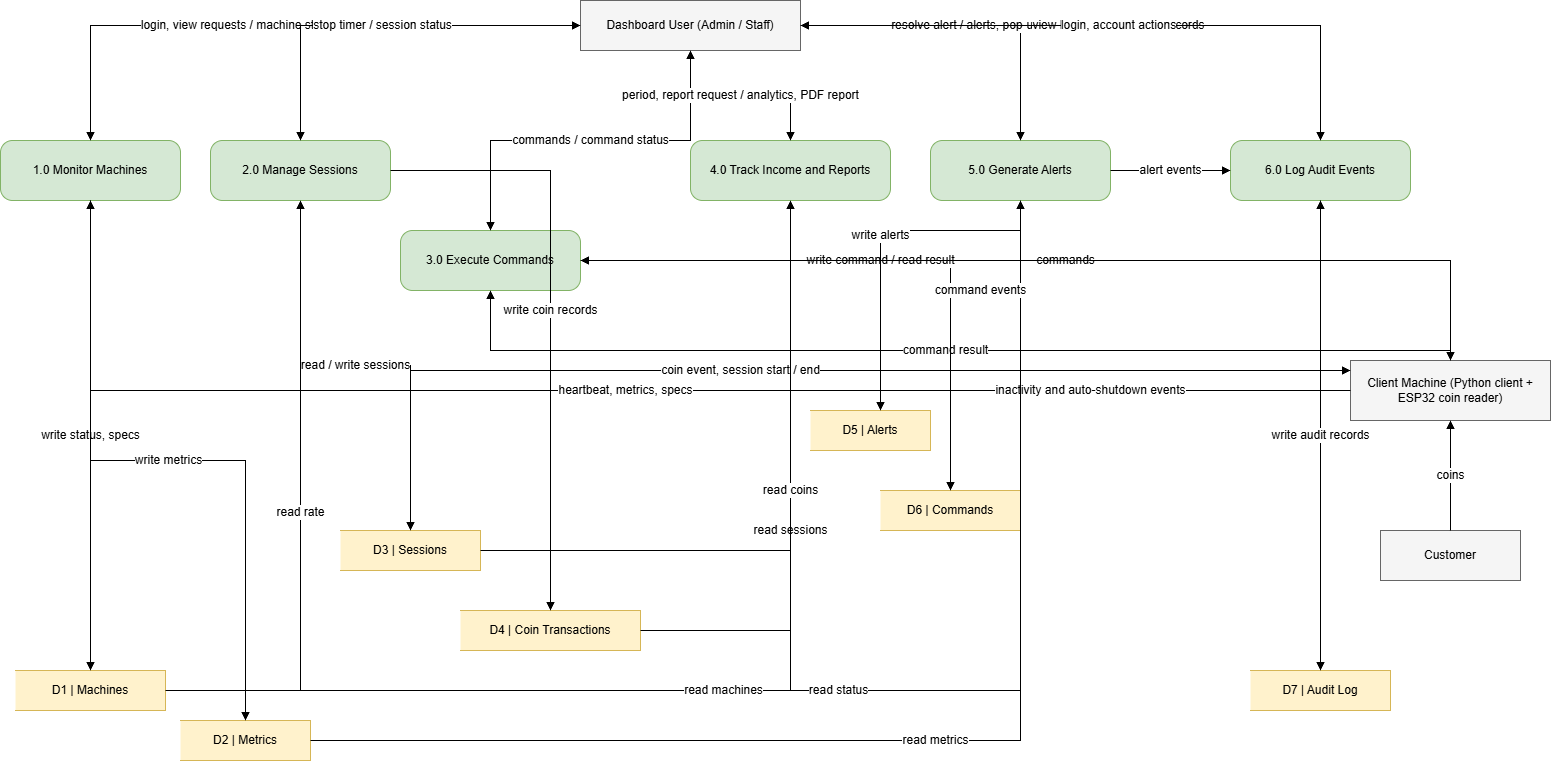

The diagram above was exported from draw.io. Its source (the exported page's mxGraphModel, read from the mxfile embedded in the PNG):
<mxGraphModel dx="1807" dy="1043" grid="1" gridSize="10" guides="1" tooltips="1" connect="1" arrows="1" fold="1" page="1" pageScale="1" pageWidth="1500" pageHeight="1100" math="0" shadow="0">
  <root>
    <mxCell id="0" />
    <mxCell id="1" parent="0" />
    <mxCell id="user" parent="1" style="rounded=0;whiteSpace=wrap;html=1;fillColor=#F5F5F5;strokeColor=#666666;fontSize=12;fontColor=#000000;" value="Dashboard User (Admin / Staff)" vertex="1">
      <mxGeometry height="50" width="220" x="620" y="40" as="geometry" />
    </mxCell>
    <mxCell id="customer" parent="1" style="rounded=0;whiteSpace=wrap;html=1;fillColor=#F5F5F5;strokeColor=#666666;fontSize=12;fontColor=#000000;" value="Customer" vertex="1">
      <mxGeometry height="50" width="140" x="1420" y="570" as="geometry" />
    </mxCell>
    <mxCell id="client" parent="1" style="rounded=0;whiteSpace=wrap;html=1;fillColor=#F5F5F5;strokeColor=#666666;fontSize=12;fontColor=#000000;" value="Client Machine (Python client + ESP32 coin reader)" vertex="1">
      <mxGeometry height="60" width="200" x="1390" y="400" as="geometry" />
    </mxCell>
    <mxCell id="p1" parent="1" style="rounded=1;whiteSpace=wrap;html=1;fillColor=#D5E8D4;strokeColor=#82B366;fontSize=12;fontColor=#000000;arcSize=20;" value="1.0 Monitor Machines" vertex="1">
      <mxGeometry height="60" width="180" x="40" y="180" as="geometry" />
    </mxCell>
    <mxCell id="p2" parent="1" style="rounded=1;whiteSpace=wrap;html=1;fillColor=#D5E8D4;strokeColor=#82B366;fontSize=12;fontColor=#000000;arcSize=20;" value="2.0 Manage Sessions" vertex="1">
      <mxGeometry height="60" width="180" x="250" y="180" as="geometry" />
    </mxCell>
    <mxCell id="p3" parent="1" style="rounded=1;whiteSpace=wrap;html=1;fillColor=#D5E8D4;strokeColor=#82B366;fontSize=12;fontColor=#000000;arcSize=20;" value="3.0 Execute Commands" vertex="1">
      <mxGeometry height="60" width="180" x="440" y="270" as="geometry" />
    </mxCell>
    <mxCell id="p4" parent="1" style="rounded=1;whiteSpace=wrap;html=1;fillColor=#D5E8D4;strokeColor=#82B366;fontSize=12;fontColor=#000000;arcSize=20;" value="4.0 Track Income and Reports" vertex="1">
      <mxGeometry height="60" width="200" x="730" y="180" as="geometry" />
    </mxCell>
    <mxCell id="p5" parent="1" style="rounded=1;whiteSpace=wrap;html=1;fillColor=#D5E8D4;strokeColor=#82B366;fontSize=12;fontColor=#000000;arcSize=20;" value="5.0 Generate Alerts" vertex="1">
      <mxGeometry height="60" width="180" x="970" y="180" as="geometry" />
    </mxCell>
    <mxCell id="p6" parent="1" style="rounded=1;whiteSpace=wrap;html=1;fillColor=#D5E8D4;strokeColor=#82B366;fontSize=12;fontColor=#000000;arcSize=20;" value="6.0 Log Audit Events" vertex="1">
      <mxGeometry height="60" width="180" x="1270" y="180" as="geometry" />
    </mxCell>
    <mxCell id="d1" parent="1" style="shape=partialRectangle;html=1;whiteSpace=wrap;fillColor=#FFF2CC;strokeColor=#D6B656;fontSize=12;fontColor=#000000;top=1;bottom=1;left=0;right=1;" value="D1 | Machines" vertex="1">
      <mxGeometry height="40" width="150" x="55" y="710" as="geometry" />
    </mxCell>
    <mxCell id="d2" parent="1" style="shape=partialRectangle;html=1;whiteSpace=wrap;fillColor=#FFF2CC;strokeColor=#D6B656;fontSize=12;fontColor=#000000;top=1;bottom=1;left=0;right=1;" value="D2 | Metrics" vertex="1">
      <mxGeometry height="40" width="130" x="220" y="760" as="geometry" />
    </mxCell>
    <mxCell id="d3" parent="1" style="shape=partialRectangle;html=1;whiteSpace=wrap;fillColor=#FFF2CC;strokeColor=#D6B656;fontSize=12;fontColor=#000000;top=1;bottom=1;left=0;right=1;" value="D3 | Sessions" vertex="1">
      <mxGeometry height="40" width="140" x="380" y="570" as="geometry" />
    </mxCell>
    <mxCell id="d4" parent="1" style="shape=partialRectangle;html=1;whiteSpace=wrap;fillColor=#FFF2CC;strokeColor=#D6B656;fontSize=12;fontColor=#000000;top=1;bottom=1;left=0;right=1;" value="D4 | Coin Transactions" vertex="1">
      <mxGeometry height="40" width="180" x="500" y="650" as="geometry" />
    </mxCell>
    <mxCell id="d5" parent="1" style="shape=partialRectangle;html=1;whiteSpace=wrap;fillColor=#FFF2CC;strokeColor=#D6B656;fontSize=12;fontColor=#000000;top=1;bottom=1;left=0;right=1;" value="D5 | Alerts" vertex="1">
      <mxGeometry height="40" width="120" x="850" y="450" as="geometry" />
    </mxCell>
    <mxCell id="d6" parent="1" style="shape=partialRectangle;html=1;whiteSpace=wrap;fillColor=#FFF2CC;strokeColor=#D6B656;fontSize=12;fontColor=#000000;top=1;bottom=1;left=0;right=1;" value="D6 | Commands" vertex="1">
      <mxGeometry height="40" width="140" x="920" y="530" as="geometry" />
    </mxCell>
    <mxCell id="d7" parent="1" style="shape=partialRectangle;html=1;whiteSpace=wrap;fillColor=#FFF2CC;strokeColor=#D6B656;fontSize=12;fontColor=#000000;top=1;bottom=1;left=0;right=1;" value="D7 | Audit Log" vertex="1">
      <mxGeometry height="40" width="140" x="1290" y="710" as="geometry" />
    </mxCell>
    <mxCell id="f_user_p1" edge="1" parent="1" source="user" style="edgeStyle=orthogonalEdgeStyle;rounded=0;html=1;endArrow=block;startArrow=block;endFill=1;startFill=1;fontSize=12;fontColor=#000000;labelBackgroundColor=#FFFFFF;strokeColor=#000000;" target="p1" value="login, view requests / machine status, health, specs">
      <mxGeometry relative="1" as="geometry" />
    </mxCell>
    <mxCell id="f_user_p2" edge="1" parent="1" source="user" style="edgeStyle=orthogonalEdgeStyle;rounded=0;html=1;endArrow=block;startArrow=block;endFill=1;startFill=1;fontSize=12;fontColor=#000000;labelBackgroundColor=#FFFFFF;strokeColor=#000000;" target="p2" value="stop timer / session status">
      <mxGeometry relative="1" as="geometry" />
    </mxCell>
    <mxCell id="f_user_p3" edge="1" parent="1" source="user" style="edgeStyle=orthogonalEdgeStyle;rounded=0;html=1;endArrow=block;startArrow=block;endFill=1;startFill=1;fontSize=12;fontColor=#000000;labelBackgroundColor=#FFFFFF;strokeColor=#000000;" target="p3" value="commands / command status">
      <mxGeometry relative="1" as="geometry" />
    </mxCell>
    <mxCell id="f_user_p4" edge="1" parent="1" source="user" style="edgeStyle=orthogonalEdgeStyle;rounded=0;html=1;endArrow=block;startArrow=block;endFill=1;startFill=1;fontSize=12;fontColor=#000000;labelBackgroundColor=#FFFFFF;strokeColor=#000000;" target="p4" value="period, report request / analytics, PDF report">
      <mxGeometry relative="1" as="geometry" />
    </mxCell>
    <mxCell id="f_user_p5" edge="1" parent="1" source="user" style="edgeStyle=orthogonalEdgeStyle;rounded=0;html=1;endArrow=block;startArrow=block;endFill=1;startFill=1;fontSize=12;fontColor=#000000;labelBackgroundColor=#FFFFFF;strokeColor=#000000;" target="p5" value="resolve alert / alerts, pop-ups">
      <mxGeometry relative="1" as="geometry" />
    </mxCell>
    <mxCell id="f_user_p6" edge="1" parent="1" source="user" style="edgeStyle=orthogonalEdgeStyle;rounded=0;html=1;endArrow=block;startArrow=block;endFill=1;startFill=1;fontSize=12;fontColor=#000000;labelBackgroundColor=#FFFFFF;strokeColor=#000000;" target="p6" value="view logs request / audit records">
      <mxGeometry relative="1" as="geometry" />
    </mxCell>
    <mxCell id="f_cust_client" edge="1" parent="1" source="customer" style="edgeStyle=orthogonalEdgeStyle;rounded=0;html=1;endArrow=block;endFill=1;fontSize=12;fontColor=#000000;labelBackgroundColor=#FFFFFF;strokeColor=#000000;" target="client" value="coins">
      <mxGeometry relative="1" as="geometry" />
    </mxCell>
    <mxCell id="f_client_p1" edge="1" parent="1" source="client" style="edgeStyle=orthogonalEdgeStyle;rounded=0;html=1;endArrow=block;endFill=1;fontSize=12;fontColor=#000000;labelBackgroundColor=#FFFFFF;strokeColor=#000000;" target="p1" value="heartbeat, metrics, specs">
      <mxGeometry relative="1" as="geometry" />
    </mxCell>
    <mxCell id="f_client_p2" edge="1" parent="1" source="client" style="edgeStyle=orthogonalEdgeStyle;rounded=0;html=1;endArrow=block;startArrow=block;endFill=1;startFill=1;fontSize=12;fontColor=#000000;labelBackgroundColor=#FFFFFF;strokeColor=#000000;" target="p2" value="coin event, session start / end">
      <mxGeometry relative="1" as="geometry">
        <Array as="points">
          <mxPoint x="340" y="410" />
        </Array>
      </mxGeometry>
    </mxCell>
    <mxCell id="f_p3_client_cmd" edge="1" parent="1" source="p3" style="edgeStyle=orthogonalEdgeStyle;rounded=0;html=1;endArrow=block;endFill=1;fontSize=12;fontColor=#000000;labelBackgroundColor=#FFFFFF;strokeColor=#000000;" target="client" value="commands">
      <mxGeometry relative="1" as="geometry" />
    </mxCell>
    <mxCell id="f_client_p3_res" edge="1" parent="1" source="client" style="edgeStyle=orthogonalEdgeStyle;rounded=0;html=1;endArrow=block;endFill=1;fontSize=12;fontColor=#000000;labelBackgroundColor=#FFFFFF;strokeColor=#000000;" target="p3" value="command result">
      <mxGeometry relative="1" as="geometry">
        <Array as="points">
          <mxPoint x="1490" y="390" />
          <mxPoint x="530" y="390" />
        </Array>
      </mxGeometry>
    </mxCell>
    <mxCell id="f_client_p5" edge="1" parent="1" source="client" style="edgeStyle=orthogonalEdgeStyle;rounded=0;html=1;endArrow=block;endFill=1;fontSize=12;fontColor=#000000;labelBackgroundColor=#FFFFFF;strokeColor=#000000;" target="p5" value="inactivity and auto-shutdown events">
      <mxGeometry relative="1" as="geometry" />
    </mxCell>
    <mxCell id="f_p1_d1" edge="1" parent="1" source="p1" style="edgeStyle=orthogonalEdgeStyle;rounded=0;html=1;endArrow=block;endFill=1;fontSize=12;fontColor=#000000;labelBackgroundColor=#FFFFFF;strokeColor=#000000;" target="d1" value="write status, specs">
      <mxGeometry relative="1" as="geometry" />
    </mxCell>
    <mxCell id="f_p1_d2" edge="1" parent="1" source="p1" style="edgeStyle=orthogonalEdgeStyle;rounded=0;html=1;endArrow=block;endFill=1;fontSize=12;fontColor=#000000;labelBackgroundColor=#FFFFFF;strokeColor=#000000;" target="d2" value="write metrics">
      <mxGeometry relative="1" as="geometry" />
    </mxCell>
    <mxCell id="f_p2_d3" edge="1" parent="1" source="p2" style="edgeStyle=orthogonalEdgeStyle;rounded=0;html=1;endArrow=block;startArrow=block;endFill=1;startFill=1;fontSize=12;fontColor=#000000;labelBackgroundColor=#FFFFFF;strokeColor=#000000;" target="d3" value="read / write sessions">
      <mxGeometry relative="1" as="geometry" />
    </mxCell>
    <mxCell id="f_p2_d4" edge="1" parent="1" source="p2" style="edgeStyle=orthogonalEdgeStyle;rounded=0;html=1;endArrow=block;endFill=1;fontSize=12;fontColor=#000000;labelBackgroundColor=#FFFFFF;strokeColor=#000000;" target="d4" value="write coin records">
      <mxGeometry relative="1" as="geometry" />
    </mxCell>
    <mxCell id="f_d1_p2" edge="1" parent="1" source="d1" style="edgeStyle=orthogonalEdgeStyle;rounded=0;html=1;endArrow=block;endFill=1;fontSize=12;fontColor=#000000;labelBackgroundColor=#FFFFFF;strokeColor=#000000;" target="p2" value="read rate">
      <mxGeometry relative="1" as="geometry" />
    </mxCell>
    <mxCell id="f_p3_d6" edge="1" parent="1" source="p3" style="edgeStyle=orthogonalEdgeStyle;rounded=0;html=1;endArrow=block;startArrow=block;endFill=1;startFill=1;fontSize=12;fontColor=#000000;labelBackgroundColor=#FFFFFF;strokeColor=#000000;" target="d6" value="write command / read result">
      <mxGeometry relative="1" as="geometry" />
    </mxCell>
    <mxCell id="f_d1_p5" edge="1" parent="1" source="d1" style="edgeStyle=orthogonalEdgeStyle;rounded=0;html=1;endArrow=block;endFill=1;fontSize=12;fontColor=#000000;labelBackgroundColor=#FFFFFF;strokeColor=#000000;" target="p5" value="read status">
      <mxGeometry relative="1" as="geometry" />
    </mxCell>
    <mxCell id="f_d2_p5" edge="1" parent="1" source="d2" style="edgeStyle=orthogonalEdgeStyle;rounded=0;html=1;endArrow=block;endFill=1;fontSize=12;fontColor=#000000;labelBackgroundColor=#FFFFFF;strokeColor=#000000;" target="p5" value="read metrics">
      <mxGeometry relative="1" as="geometry" />
    </mxCell>
    <mxCell id="f_p5_d5" edge="1" parent="1" source="p5" style="edgeStyle=orthogonalEdgeStyle;rounded=0;html=1;endArrow=block;endFill=1;fontSize=12;fontColor=#000000;labelBackgroundColor=#FFFFFF;strokeColor=#000000;" target="d5" value="write alerts">
      <mxGeometry relative="1" as="geometry">
        <Array as="points">
          <mxPoint x="1060" y="270" />
          <mxPoint x="920" y="270" />
        </Array>
      </mxGeometry>
    </mxCell>
    <mxCell id="f_d1_p4" edge="1" parent="1" source="d1" style="edgeStyle=orthogonalEdgeStyle;rounded=0;html=1;endArrow=block;endFill=1;fontSize=12;fontColor=#000000;labelBackgroundColor=#FFFFFF;strokeColor=#000000;" target="p4" value="read machines">
      <mxGeometry relative="1" as="geometry" />
    </mxCell>
    <mxCell id="f_d3_p4" edge="1" parent="1" source="d3" style="edgeStyle=orthogonalEdgeStyle;rounded=0;html=1;endArrow=block;endFill=1;fontSize=12;fontColor=#000000;labelBackgroundColor=#FFFFFF;strokeColor=#000000;" target="p4" value="read sessions">
      <mxGeometry relative="1" as="geometry" />
    </mxCell>
    <mxCell id="f_d4_p4" edge="1" parent="1" source="d4" style="edgeStyle=orthogonalEdgeStyle;rounded=0;html=1;endArrow=block;endFill=1;fontSize=12;fontColor=#000000;labelBackgroundColor=#FFFFFF;strokeColor=#000000;" target="p4" value="read coins">
      <mxGeometry relative="1" as="geometry" />
    </mxCell>
    <mxCell id="f_p3_p6" edge="1" parent="1" source="p3" style="edgeStyle=orthogonalEdgeStyle;rounded=0;html=1;endArrow=block;endFill=1;fontSize=12;fontColor=#000000;labelBackgroundColor=#FFFFFF;strokeColor=#000000;" target="p6" value="command events">
      <mxGeometry relative="1" y="-30" as="geometry">
        <mxPoint as="offset" />
      </mxGeometry>
    </mxCell>
    <mxCell id="f_p5_p6" edge="1" parent="1" source="p5" style="edgeStyle=orthogonalEdgeStyle;rounded=0;html=1;endArrow=block;endFill=1;fontSize=12;fontColor=#000000;labelBackgroundColor=#FFFFFF;strokeColor=#000000;" target="p6" value="alert events">
      <mxGeometry relative="1" as="geometry" />
    </mxCell>
    <mxCell id="f_user_p6_login" edge="1" parent="1" source="user" style="edgeStyle=orthogonalEdgeStyle;rounded=0;html=1;endArrow=block;endFill=1;fontSize=12;fontColor=#000000;labelBackgroundColor=#FFFFFF;strokeColor=#000000;" target="p6" value="login, account actions">
      <mxGeometry relative="1" as="geometry" />
    </mxCell>
    <mxCell id="f_p6_d7" edge="1" parent="1" source="p6" style="edgeStyle=orthogonalEdgeStyle;rounded=0;html=1;endArrow=block;endFill=1;fontSize=12;fontColor=#000000;labelBackgroundColor=#FFFFFF;strokeColor=#000000;" target="d7" value="write audit records">
      <mxGeometry relative="1" as="geometry" />
    </mxCell>
  </root>
</mxGraphModel>